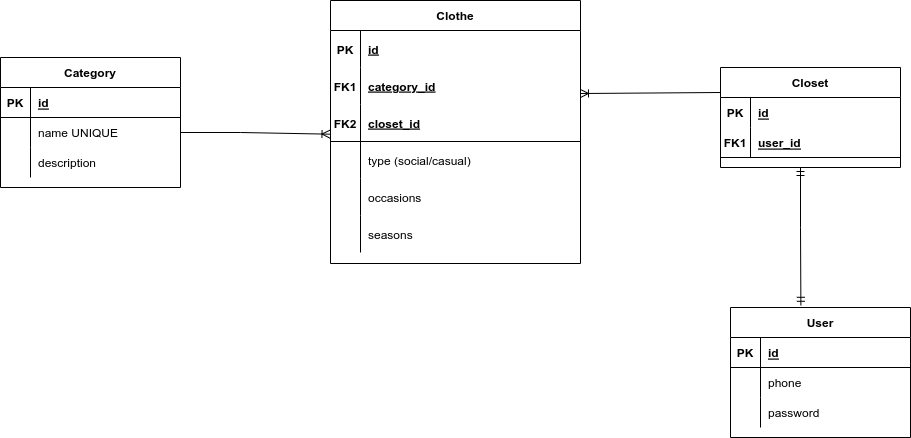

The diagram above was exported from draw.io. Its source (the exported page's mxGraphModel, read from the mxfile embedded in the PNG):
<mxGraphModel dx="1812" dy="612" grid="1" gridSize="10" guides="1" tooltips="1" connect="1" arrows="1" fold="1" page="1" pageScale="1" pageWidth="850" pageHeight="1100" math="0" shadow="0" extFonts="Permanent Marker^https://fonts.googleapis.com/css?family=Permanent+Marker">
  <root>
    <mxCell id="0" />
    <mxCell id="1" parent="0" />
    <mxCell id="C-vyLk0tnHw3VtMMgP7b-23" value="Clothe" style="shape=table;startSize=30;container=1;collapsible=1;childLayout=tableLayout;fixedRows=1;rowLines=0;fontStyle=1;align=center;resizeLast=1;" parent="1" vertex="1">
      <mxGeometry x="120" y="93" width="250" height="263" as="geometry" />
    </mxCell>
    <mxCell id="6vnSFFR2SEs2DkOBg4Iw-130" value="" style="shape=partialRectangle;collapsible=0;dropTarget=0;pointerEvents=0;fillColor=none;points=[[0,0.5],[1,0.5]];portConstraint=eastwest;top=0;left=0;right=0;bottom=1;strokeColor=none;" parent="C-vyLk0tnHw3VtMMgP7b-23" vertex="1">
      <mxGeometry y="30" width="250" height="37" as="geometry" />
    </mxCell>
    <mxCell id="6vnSFFR2SEs2DkOBg4Iw-131" value="PK" style="shape=partialRectangle;overflow=hidden;connectable=0;fillColor=none;top=0;left=0;bottom=0;right=0;fontStyle=1;" parent="6vnSFFR2SEs2DkOBg4Iw-130" vertex="1">
      <mxGeometry width="30" height="37" as="geometry">
        <mxRectangle width="30" height="37" as="alternateBounds" />
      </mxGeometry>
    </mxCell>
    <mxCell id="6vnSFFR2SEs2DkOBg4Iw-132" value="id" style="shape=partialRectangle;overflow=hidden;connectable=0;fillColor=none;top=0;left=0;bottom=0;right=0;align=left;spacingLeft=6;fontStyle=5;" parent="6vnSFFR2SEs2DkOBg4Iw-130" vertex="1">
      <mxGeometry x="30" width="220" height="37" as="geometry">
        <mxRectangle width="220" height="37" as="alternateBounds" />
      </mxGeometry>
    </mxCell>
    <mxCell id="C-vyLk0tnHw3VtMMgP7b-24" value="" style="shape=partialRectangle;collapsible=0;dropTarget=0;pointerEvents=0;fillColor=none;points=[[0,0.5],[1,0.5]];portConstraint=eastwest;top=0;left=0;right=0;bottom=1;strokeColor=none;" parent="C-vyLk0tnHw3VtMMgP7b-23" vertex="1">
      <mxGeometry y="67" width="250" height="37" as="geometry" />
    </mxCell>
    <mxCell id="C-vyLk0tnHw3VtMMgP7b-25" value="FK1" style="shape=partialRectangle;overflow=hidden;connectable=0;fillColor=none;top=0;left=0;bottom=0;right=0;fontStyle=1;" parent="C-vyLk0tnHw3VtMMgP7b-24" vertex="1">
      <mxGeometry width="30" height="37" as="geometry">
        <mxRectangle width="30" height="37" as="alternateBounds" />
      </mxGeometry>
    </mxCell>
    <mxCell id="C-vyLk0tnHw3VtMMgP7b-26" value="category_id" style="shape=partialRectangle;overflow=hidden;connectable=0;fillColor=none;top=0;left=0;bottom=0;right=0;align=left;spacingLeft=6;fontStyle=5;strokeColor=default;" parent="C-vyLk0tnHw3VtMMgP7b-24" vertex="1">
      <mxGeometry x="30" width="220" height="37" as="geometry">
        <mxRectangle width="220" height="37" as="alternateBounds" />
      </mxGeometry>
    </mxCell>
    <mxCell id="6vnSFFR2SEs2DkOBg4Iw-136" value="" style="shape=partialRectangle;collapsible=0;dropTarget=0;pointerEvents=0;fillColor=none;points=[[0,0.5],[1,0.5]];portConstraint=eastwest;top=0;left=0;right=0;bottom=1;strokeColor=default;" parent="C-vyLk0tnHw3VtMMgP7b-23" vertex="1">
      <mxGeometry y="104" width="250" height="37" as="geometry" />
    </mxCell>
    <mxCell id="6vnSFFR2SEs2DkOBg4Iw-137" value="FK2" style="shape=partialRectangle;overflow=hidden;connectable=0;fillColor=none;top=0;left=0;bottom=0;right=0;fontStyle=1;" parent="6vnSFFR2SEs2DkOBg4Iw-136" vertex="1">
      <mxGeometry width="30" height="37" as="geometry">
        <mxRectangle width="30" height="37" as="alternateBounds" />
      </mxGeometry>
    </mxCell>
    <mxCell id="6vnSFFR2SEs2DkOBg4Iw-138" value="closet_id" style="shape=partialRectangle;overflow=hidden;connectable=0;fillColor=none;top=0;left=0;bottom=0;right=0;align=left;spacingLeft=6;fontStyle=5;strokeColor=default;" parent="6vnSFFR2SEs2DkOBg4Iw-136" vertex="1">
      <mxGeometry x="30" width="220" height="37" as="geometry">
        <mxRectangle width="220" height="37" as="alternateBounds" />
      </mxGeometry>
    </mxCell>
    <mxCell id="6vnSFFR2SEs2DkOBg4Iw-139" value="" style="shape=partialRectangle;collapsible=0;dropTarget=0;pointerEvents=0;fillColor=none;points=[[0,0.5],[1,0.5]];portConstraint=eastwest;top=0;left=0;right=0;bottom=1;strokeColor=none;" parent="C-vyLk0tnHw3VtMMgP7b-23" vertex="1">
      <mxGeometry y="141" width="250" height="37" as="geometry" />
    </mxCell>
    <mxCell id="6vnSFFR2SEs2DkOBg4Iw-140" value="" style="shape=partialRectangle;overflow=hidden;connectable=0;fillColor=none;top=0;left=0;bottom=0;right=0;fontStyle=1;" parent="6vnSFFR2SEs2DkOBg4Iw-139" vertex="1">
      <mxGeometry width="30" height="37" as="geometry">
        <mxRectangle width="30" height="37" as="alternateBounds" />
      </mxGeometry>
    </mxCell>
    <mxCell id="6vnSFFR2SEs2DkOBg4Iw-141" value="type (social/casual)" style="shape=partialRectangle;overflow=hidden;connectable=0;fillColor=none;top=0;left=0;bottom=0;right=0;align=left;spacingLeft=6;fontStyle=0;strokeColor=default;" parent="6vnSFFR2SEs2DkOBg4Iw-139" vertex="1">
      <mxGeometry x="30" width="220" height="37" as="geometry">
        <mxRectangle width="220" height="37" as="alternateBounds" />
      </mxGeometry>
    </mxCell>
    <mxCell id="6vnSFFR2SEs2DkOBg4Iw-142" value="" style="shape=partialRectangle;collapsible=0;dropTarget=0;pointerEvents=0;fillColor=none;points=[[0,0.5],[1,0.5]];portConstraint=eastwest;top=0;left=0;right=0;bottom=1;strokeColor=none;" parent="C-vyLk0tnHw3VtMMgP7b-23" vertex="1">
      <mxGeometry y="178" width="250" height="37" as="geometry" />
    </mxCell>
    <mxCell id="6vnSFFR2SEs2DkOBg4Iw-143" value="" style="shape=partialRectangle;overflow=hidden;connectable=0;fillColor=none;top=0;left=0;bottom=0;right=0;fontStyle=1;" parent="6vnSFFR2SEs2DkOBg4Iw-142" vertex="1">
      <mxGeometry width="30" height="37" as="geometry">
        <mxRectangle width="30" height="37" as="alternateBounds" />
      </mxGeometry>
    </mxCell>
    <mxCell id="6vnSFFR2SEs2DkOBg4Iw-144" value="occasions" style="shape=partialRectangle;overflow=hidden;connectable=0;fillColor=none;top=0;left=0;bottom=0;right=0;align=left;spacingLeft=6;fontStyle=0;strokeColor=default;" parent="6vnSFFR2SEs2DkOBg4Iw-142" vertex="1">
      <mxGeometry x="30" width="220" height="37" as="geometry">
        <mxRectangle width="220" height="37" as="alternateBounds" />
      </mxGeometry>
    </mxCell>
    <mxCell id="JvXnexpQSsY54sC9yoUW-27" value="" style="shape=partialRectangle;collapsible=0;dropTarget=0;pointerEvents=0;fillColor=none;points=[[0,0.5],[1,0.5]];portConstraint=eastwest;top=0;left=0;right=0;bottom=1;strokeColor=none;" vertex="1" parent="C-vyLk0tnHw3VtMMgP7b-23">
      <mxGeometry y="215" width="250" height="37" as="geometry" />
    </mxCell>
    <mxCell id="JvXnexpQSsY54sC9yoUW-28" value="" style="shape=partialRectangle;overflow=hidden;connectable=0;fillColor=none;top=0;left=0;bottom=0;right=0;fontStyle=1;" vertex="1" parent="JvXnexpQSsY54sC9yoUW-27">
      <mxGeometry width="30" height="37" as="geometry">
        <mxRectangle width="30" height="37" as="alternateBounds" />
      </mxGeometry>
    </mxCell>
    <mxCell id="JvXnexpQSsY54sC9yoUW-29" value="seasons" style="shape=partialRectangle;overflow=hidden;connectable=0;fillColor=none;top=0;left=0;bottom=0;right=0;align=left;spacingLeft=6;fontStyle=0;strokeColor=default;" vertex="1" parent="JvXnexpQSsY54sC9yoUW-27">
      <mxGeometry x="30" width="220" height="37" as="geometry">
        <mxRectangle width="220" height="37" as="alternateBounds" />
      </mxGeometry>
    </mxCell>
    <mxCell id="6vnSFFR2SEs2DkOBg4Iw-2" value="Category" style="shape=table;startSize=30;container=1;collapsible=1;childLayout=tableLayout;fixedRows=1;rowLines=0;fontStyle=1;align=center;resizeLast=1;" parent="1" vertex="1">
      <mxGeometry x="-210" y="150" width="180" height="130" as="geometry">
        <mxRectangle x="120" y="300" width="90" height="30" as="alternateBounds" />
      </mxGeometry>
    </mxCell>
    <mxCell id="6vnSFFR2SEs2DkOBg4Iw-3" value="" style="shape=tableRow;horizontal=0;startSize=0;swimlaneHead=0;swimlaneBody=0;fillColor=none;collapsible=0;dropTarget=0;points=[[0,0.5],[1,0.5]];portConstraint=eastwest;top=0;left=0;right=0;bottom=1;" parent="6vnSFFR2SEs2DkOBg4Iw-2" vertex="1">
      <mxGeometry y="30" width="180" height="30" as="geometry" />
    </mxCell>
    <mxCell id="6vnSFFR2SEs2DkOBg4Iw-4" value="PK" style="shape=partialRectangle;connectable=0;fillColor=none;top=0;left=0;bottom=0;right=0;fontStyle=1;overflow=hidden;" parent="6vnSFFR2SEs2DkOBg4Iw-3" vertex="1">
      <mxGeometry width="30" height="30" as="geometry">
        <mxRectangle width="30" height="30" as="alternateBounds" />
      </mxGeometry>
    </mxCell>
    <mxCell id="6vnSFFR2SEs2DkOBg4Iw-5" value="id" style="shape=partialRectangle;connectable=0;fillColor=none;top=0;left=0;bottom=0;right=0;align=left;spacingLeft=6;fontStyle=5;overflow=hidden;" parent="6vnSFFR2SEs2DkOBg4Iw-3" vertex="1">
      <mxGeometry x="30" width="150" height="30" as="geometry">
        <mxRectangle width="150" height="30" as="alternateBounds" />
      </mxGeometry>
    </mxCell>
    <mxCell id="6vnSFFR2SEs2DkOBg4Iw-6" value="" style="shape=tableRow;horizontal=0;startSize=0;swimlaneHead=0;swimlaneBody=0;fillColor=none;collapsible=0;dropTarget=0;points=[[0,0.5],[1,0.5]];portConstraint=eastwest;top=0;left=0;right=0;bottom=0;" parent="6vnSFFR2SEs2DkOBg4Iw-2" vertex="1">
      <mxGeometry y="60" width="180" height="30" as="geometry" />
    </mxCell>
    <mxCell id="6vnSFFR2SEs2DkOBg4Iw-7" value="" style="shape=partialRectangle;connectable=0;fillColor=none;top=0;left=0;bottom=0;right=0;editable=1;overflow=hidden;" parent="6vnSFFR2SEs2DkOBg4Iw-6" vertex="1">
      <mxGeometry width="30" height="30" as="geometry">
        <mxRectangle width="30" height="30" as="alternateBounds" />
      </mxGeometry>
    </mxCell>
    <mxCell id="6vnSFFR2SEs2DkOBg4Iw-8" value="name UNIQUE" style="shape=partialRectangle;connectable=0;fillColor=none;top=0;left=0;bottom=0;right=0;align=left;spacingLeft=6;overflow=hidden;" parent="6vnSFFR2SEs2DkOBg4Iw-6" vertex="1">
      <mxGeometry x="30" width="150" height="30" as="geometry">
        <mxRectangle width="150" height="30" as="alternateBounds" />
      </mxGeometry>
    </mxCell>
    <mxCell id="6vnSFFR2SEs2DkOBg4Iw-22" value="Closet" style="shape=table;startSize=30;container=1;collapsible=1;childLayout=tableLayout;fixedRows=1;rowLines=0;fontStyle=1;align=center;resizeLast=1;" parent="1" vertex="1">
      <mxGeometry x="510" y="160" width="180" height="100" as="geometry">
        <mxRectangle x="120" y="300" width="90" height="30" as="alternateBounds" />
      </mxGeometry>
    </mxCell>
    <mxCell id="6vnSFFR2SEs2DkOBg4Iw-23" value="" style="shape=tableRow;horizontal=0;startSize=0;swimlaneHead=0;swimlaneBody=0;fillColor=none;collapsible=0;dropTarget=0;points=[[0,0.5],[1,0.5]];portConstraint=eastwest;top=0;left=0;right=0;bottom=1;strokeColor=none;" parent="6vnSFFR2SEs2DkOBg4Iw-22" vertex="1">
      <mxGeometry y="30" width="180" height="30" as="geometry" />
    </mxCell>
    <mxCell id="6vnSFFR2SEs2DkOBg4Iw-24" value="PK" style="shape=partialRectangle;connectable=0;fillColor=none;top=0;left=0;bottom=0;right=0;fontStyle=1;overflow=hidden;" parent="6vnSFFR2SEs2DkOBg4Iw-23" vertex="1">
      <mxGeometry width="30" height="30" as="geometry">
        <mxRectangle width="30" height="30" as="alternateBounds" />
      </mxGeometry>
    </mxCell>
    <mxCell id="6vnSFFR2SEs2DkOBg4Iw-25" value="id" style="shape=partialRectangle;connectable=0;fillColor=none;top=0;left=0;bottom=0;right=0;align=left;spacingLeft=6;fontStyle=5;overflow=hidden;" parent="6vnSFFR2SEs2DkOBg4Iw-23" vertex="1">
      <mxGeometry x="30" width="150" height="30" as="geometry">
        <mxRectangle width="150" height="30" as="alternateBounds" />
      </mxGeometry>
    </mxCell>
    <mxCell id="JvXnexpQSsY54sC9yoUW-30" value="" style="shape=tableRow;horizontal=0;startSize=0;swimlaneHead=0;swimlaneBody=0;fillColor=none;collapsible=0;dropTarget=0;points=[[0,0.5],[1,0.5]];portConstraint=eastwest;top=0;left=0;right=0;bottom=1;" vertex="1" parent="6vnSFFR2SEs2DkOBg4Iw-22">
      <mxGeometry y="60" width="180" height="30" as="geometry" />
    </mxCell>
    <mxCell id="JvXnexpQSsY54sC9yoUW-31" value="FK1" style="shape=partialRectangle;connectable=0;fillColor=none;top=0;left=0;bottom=0;right=0;fontStyle=1;overflow=hidden;" vertex="1" parent="JvXnexpQSsY54sC9yoUW-30">
      <mxGeometry width="30" height="30" as="geometry">
        <mxRectangle width="30" height="30" as="alternateBounds" />
      </mxGeometry>
    </mxCell>
    <mxCell id="JvXnexpQSsY54sC9yoUW-32" value="user_id" style="shape=partialRectangle;connectable=0;fillColor=none;top=0;left=0;bottom=0;right=0;align=left;spacingLeft=6;fontStyle=5;overflow=hidden;" vertex="1" parent="JvXnexpQSsY54sC9yoUW-30">
      <mxGeometry x="30" width="150" height="30" as="geometry">
        <mxRectangle width="150" height="30" as="alternateBounds" />
      </mxGeometry>
    </mxCell>
    <mxCell id="6vnSFFR2SEs2DkOBg4Iw-49" value="" style="shape=tableRow;horizontal=0;startSize=0;swimlaneHead=0;swimlaneBody=0;fillColor=none;collapsible=0;dropTarget=0;points=[[0,0.5],[1,0.5]];portConstraint=eastwest;top=0;left=0;right=0;bottom=0;" parent="1" vertex="1">
      <mxGeometry x="-210" y="240" width="180" height="30" as="geometry" />
    </mxCell>
    <mxCell id="6vnSFFR2SEs2DkOBg4Iw-50" value="" style="shape=partialRectangle;connectable=0;fillColor=none;top=0;left=0;bottom=0;right=1;editable=1;overflow=hidden;perimeterSpacing=0;" parent="6vnSFFR2SEs2DkOBg4Iw-49" vertex="1">
      <mxGeometry width="30" height="30" as="geometry">
        <mxRectangle width="30" height="30" as="alternateBounds" />
      </mxGeometry>
    </mxCell>
    <mxCell id="6vnSFFR2SEs2DkOBg4Iw-51" value="description " style="shape=partialRectangle;connectable=0;fillColor=none;top=0;left=0;bottom=0;right=0;align=left;spacingLeft=6;overflow=hidden;strokeColor=none;perimeterSpacing=1;" parent="6vnSFFR2SEs2DkOBg4Iw-49" vertex="1">
      <mxGeometry x="30" width="150" height="30" as="geometry">
        <mxRectangle width="150" height="30" as="alternateBounds" />
      </mxGeometry>
    </mxCell>
    <mxCell id="6vnSFFR2SEs2DkOBg4Iw-52" value="User" style="shape=table;startSize=30;container=1;collapsible=1;childLayout=tableLayout;fixedRows=1;rowLines=0;fontStyle=1;align=center;resizeLast=1;" parent="1" vertex="1">
      <mxGeometry x="520" y="400" width="180" height="130" as="geometry" />
    </mxCell>
    <mxCell id="6vnSFFR2SEs2DkOBg4Iw-53" value="" style="shape=tableRow;horizontal=0;startSize=0;swimlaneHead=0;swimlaneBody=0;fillColor=none;collapsible=0;dropTarget=0;points=[[0,0.5],[1,0.5]];portConstraint=eastwest;top=0;left=0;right=0;bottom=1;" parent="6vnSFFR2SEs2DkOBg4Iw-52" vertex="1">
      <mxGeometry y="30" width="180" height="30" as="geometry" />
    </mxCell>
    <mxCell id="6vnSFFR2SEs2DkOBg4Iw-54" value="PK" style="shape=partialRectangle;connectable=0;fillColor=none;top=0;left=0;bottom=0;right=0;fontStyle=1;overflow=hidden;" parent="6vnSFFR2SEs2DkOBg4Iw-53" vertex="1">
      <mxGeometry width="30" height="30" as="geometry">
        <mxRectangle width="30" height="30" as="alternateBounds" />
      </mxGeometry>
    </mxCell>
    <mxCell id="6vnSFFR2SEs2DkOBg4Iw-55" value="id" style="shape=partialRectangle;connectable=0;fillColor=none;top=0;left=0;bottom=0;right=0;align=left;spacingLeft=6;fontStyle=5;overflow=hidden;" parent="6vnSFFR2SEs2DkOBg4Iw-53" vertex="1">
      <mxGeometry x="30" width="150" height="30" as="geometry">
        <mxRectangle width="150" height="30" as="alternateBounds" />
      </mxGeometry>
    </mxCell>
    <mxCell id="6vnSFFR2SEs2DkOBg4Iw-56" value="" style="shape=tableRow;horizontal=0;startSize=0;swimlaneHead=0;swimlaneBody=0;fillColor=none;collapsible=0;dropTarget=0;points=[[0,0.5],[1,0.5]];portConstraint=eastwest;top=0;left=0;right=0;bottom=0;" parent="6vnSFFR2SEs2DkOBg4Iw-52" vertex="1">
      <mxGeometry y="60" width="180" height="30" as="geometry" />
    </mxCell>
    <mxCell id="6vnSFFR2SEs2DkOBg4Iw-57" value="" style="shape=partialRectangle;connectable=0;fillColor=none;top=0;left=0;bottom=0;right=0;editable=1;overflow=hidden;" parent="6vnSFFR2SEs2DkOBg4Iw-56" vertex="1">
      <mxGeometry width="30" height="30" as="geometry">
        <mxRectangle width="30" height="30" as="alternateBounds" />
      </mxGeometry>
    </mxCell>
    <mxCell id="6vnSFFR2SEs2DkOBg4Iw-58" value="phone" style="shape=partialRectangle;connectable=0;fillColor=none;top=0;left=0;bottom=0;right=0;align=left;spacingLeft=6;overflow=hidden;" parent="6vnSFFR2SEs2DkOBg4Iw-56" vertex="1">
      <mxGeometry x="30" width="150" height="30" as="geometry">
        <mxRectangle width="150" height="30" as="alternateBounds" />
      </mxGeometry>
    </mxCell>
    <mxCell id="6vnSFFR2SEs2DkOBg4Iw-59" value="" style="shape=tableRow;horizontal=0;startSize=0;swimlaneHead=0;swimlaneBody=0;fillColor=none;collapsible=0;dropTarget=0;points=[[0,0.5],[1,0.5]];portConstraint=eastwest;top=0;left=0;right=0;bottom=0;" parent="6vnSFFR2SEs2DkOBg4Iw-52" vertex="1">
      <mxGeometry y="90" width="180" height="30" as="geometry" />
    </mxCell>
    <mxCell id="6vnSFFR2SEs2DkOBg4Iw-60" value="" style="shape=partialRectangle;connectable=0;fillColor=none;top=0;left=0;bottom=0;right=0;editable=1;overflow=hidden;" parent="6vnSFFR2SEs2DkOBg4Iw-59" vertex="1">
      <mxGeometry width="30" height="30" as="geometry">
        <mxRectangle width="30" height="30" as="alternateBounds" />
      </mxGeometry>
    </mxCell>
    <mxCell id="6vnSFFR2SEs2DkOBg4Iw-61" value="password" style="shape=partialRectangle;connectable=0;fillColor=none;top=0;left=0;bottom=0;right=0;align=left;spacingLeft=6;overflow=hidden;" parent="6vnSFFR2SEs2DkOBg4Iw-59" vertex="1">
      <mxGeometry x="30" width="150" height="30" as="geometry">
        <mxRectangle width="150" height="30" as="alternateBounds" />
      </mxGeometry>
    </mxCell>
    <mxCell id="6vnSFFR2SEs2DkOBg4Iw-88" value="" style="fontSize=12;html=1;endArrow=ERmandOne;startArrow=ERmandOne;rounded=0;exitX=0.391;exitY=-0.017;exitDx=0;exitDy=0;exitPerimeter=0;" parent="1" source="6vnSFFR2SEs2DkOBg4Iw-52" edge="1">
      <mxGeometry width="100" height="100" relative="1" as="geometry">
        <mxPoint x="540" y="420" as="sourcePoint" />
        <mxPoint x="590" y="260" as="targetPoint" />
        <Array as="points">
          <mxPoint x="590" y="320" />
        </Array>
      </mxGeometry>
    </mxCell>
    <mxCell id="6vnSFFR2SEs2DkOBg4Iw-89" value="" style="fontSize=12;html=1;endArrow=ERoneToMany;rounded=0;entryX=1;entryY=0.703;entryDx=0;entryDy=0;exitX=0;exitY=0.25;exitDx=0;exitDy=0;entryPerimeter=0;" parent="1" source="6vnSFFR2SEs2DkOBg4Iw-22" target="C-vyLk0tnHw3VtMMgP7b-24" edge="1">
      <mxGeometry width="100" height="100" relative="1" as="geometry">
        <mxPoint x="450" y="420" as="sourcePoint" />
        <mxPoint x="550" y="320" as="targetPoint" />
      </mxGeometry>
    </mxCell>
    <mxCell id="6vnSFFR2SEs2DkOBg4Iw-126" value="" style="fontSize=12;html=1;endArrow=ERoneToMany;rounded=0;entryX=-0.002;entryY=0.802;entryDx=0;entryDy=0;exitX=1;exitY=0.5;exitDx=0;exitDy=0;entryPerimeter=0;" parent="1" source="6vnSFFR2SEs2DkOBg4Iw-6" target="6vnSFFR2SEs2DkOBg4Iw-136" edge="1">
      <mxGeometry width="100" height="100" relative="1" as="geometry">
        <mxPoint x="-270" as="sourcePoint" />
        <mxPoint x="160" as="targetPoint" />
        <Array as="points">
          <mxPoint x="30" y="225" />
        </Array>
      </mxGeometry>
    </mxCell>
  </root>
</mxGraphModel>